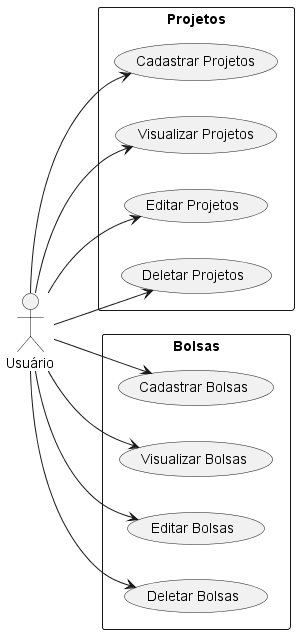

The diagram above was rendered by PlantUML. Its source (embedded in the PNG):
@startuml

left to right direction
actor "Usuário" as c
rectangle Projetos {
  usecase "Cadastrar Projetos" as UC1
  usecase "Visualizar Projetos" as UC2
  usecase "Editar Projetos" as UC3
  usecase "Deletar Projetos" as UC4
}

left to right direction
actor "Usuário" as c
rectangle Bolsas {
  usecase "Cadastrar Bolsas" as UC5
  usecase "Visualizar Bolsas" as UC6
  usecase "Editar Bolsas" as UC7
  usecase "Deletar Bolsas" as UC8
  }

c --> UC1
c --> UC2
c --> UC3
c --> UC4
c --> UC5
c --> UC6
c --> UC7
c --> UC8

@enduml